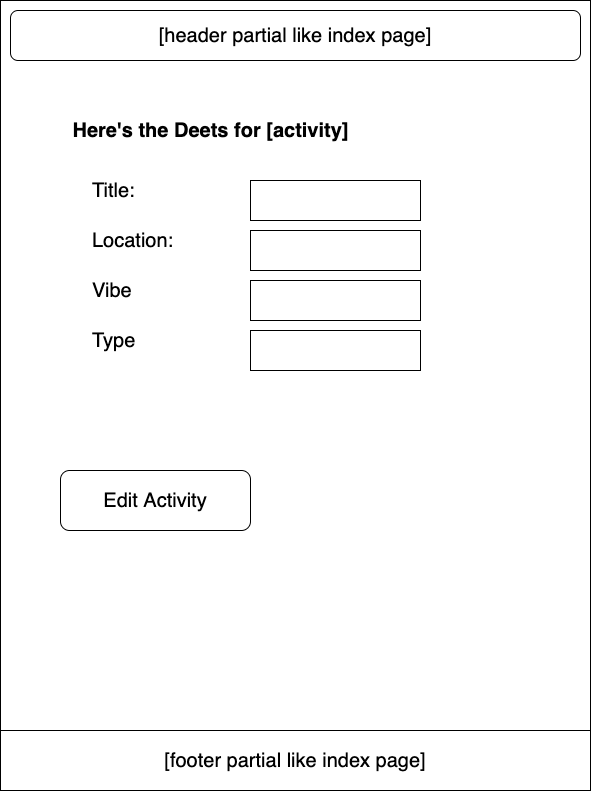

The diagram above was exported from draw.io. Its source (the exported page's mxGraphModel, read from the mxfile embedded in the PNG):
<mxGraphModel dx="1010" dy="1324" grid="1" gridSize="10" guides="1" tooltips="1" connect="1" arrows="1" fold="1" page="1" pageScale="1" pageWidth="850" pageHeight="1100" math="0" shadow="0">
  <root>
    <mxCell id="0" />
    <mxCell id="1" parent="0" />
    <mxCell id="4kzx2r32wG3zSko8MLrS-2" value="" style="rounded=0;whiteSpace=wrap;html=1;" parent="1" vertex="1">
      <mxGeometry x="90" y="140" width="590" height="790" as="geometry" />
    </mxCell>
    <mxCell id="4kzx2r32wG3zSko8MLrS-3" value="Here's the Deets for [activity]" style="text;html=1;align=center;verticalAlign=middle;resizable=0;points=[];autosize=1;strokeColor=none;fillColor=none;fontStyle=1;fontSize=20;" parent="1" vertex="1">
      <mxGeometry x="150" y="250" width="300" height="40" as="geometry" />
    </mxCell>
    <mxCell id="4kzx2r32wG3zSko8MLrS-4" value="Title:" style="text;html=1;align=left;verticalAlign=middle;resizable=0;points=[];autosize=1;strokeColor=none;fillColor=none;fontSize=20;" parent="1" vertex="1">
      <mxGeometry x="180" y="310" width="70" height="40" as="geometry" />
    </mxCell>
    <mxCell id="4kzx2r32wG3zSko8MLrS-5" value="Location:" style="text;html=1;align=left;verticalAlign=middle;resizable=0;points=[];autosize=1;strokeColor=none;fillColor=none;fontSize=20;" parent="1" vertex="1">
      <mxGeometry x="180" y="360" width="100" height="40" as="geometry" />
    </mxCell>
    <mxCell id="4kzx2r32wG3zSko8MLrS-6" value="Vibe" style="text;html=1;align=left;verticalAlign=middle;resizable=0;points=[];autosize=1;strokeColor=none;fillColor=none;fontSize=20;" parent="1" vertex="1">
      <mxGeometry x="180" y="410" width="60" height="40" as="geometry" />
    </mxCell>
    <mxCell id="4kzx2r32wG3zSko8MLrS-8" value="Type" style="text;html=1;align=left;verticalAlign=middle;resizable=0;points=[];autosize=1;strokeColor=none;fillColor=none;fontSize=20;" parent="1" vertex="1">
      <mxGeometry x="180" y="460" width="70" height="40" as="geometry" />
    </mxCell>
    <mxCell id="4kzx2r32wG3zSko8MLrS-9" value="" style="rounded=0;whiteSpace=wrap;html=1;fontSize=20;" parent="1" vertex="1">
      <mxGeometry x="340" y="320" width="170" height="40" as="geometry" />
    </mxCell>
    <mxCell id="4kzx2r32wG3zSko8MLrS-10" value="" style="rounded=0;whiteSpace=wrap;html=1;fontSize=20;" parent="1" vertex="1">
      <mxGeometry x="340" y="370" width="170" height="40" as="geometry" />
    </mxCell>
    <mxCell id="4kzx2r32wG3zSko8MLrS-15" value="Edit Activity" style="rounded=1;whiteSpace=wrap;html=1;fontSize=20;" parent="1" vertex="1">
      <mxGeometry x="150" y="610" width="190" height="60" as="geometry" />
    </mxCell>
    <mxCell id="4kzx2r32wG3zSko8MLrS-18" value="[header partial like index page]" style="rounded=1;whiteSpace=wrap;html=1;fontSize=20;" parent="1" vertex="1">
      <mxGeometry x="100" y="150" width="570" height="50" as="geometry" />
    </mxCell>
    <mxCell id="4kzx2r32wG3zSko8MLrS-19" value="[footer partial like index page]" style="rounded=0;whiteSpace=wrap;html=1;fontSize=20;" parent="1" vertex="1">
      <mxGeometry x="90" y="870" width="590" height="60" as="geometry" />
    </mxCell>
    <mxCell id="vxUlkrc83Gthldwrroab-1" value="" style="rounded=0;whiteSpace=wrap;html=1;fontSize=20;" vertex="1" parent="1">
      <mxGeometry x="340" y="420" width="170" height="40" as="geometry" />
    </mxCell>
    <mxCell id="vxUlkrc83Gthldwrroab-2" value="" style="rounded=0;whiteSpace=wrap;html=1;fontSize=20;" vertex="1" parent="1">
      <mxGeometry x="340" y="470" width="170" height="40" as="geometry" />
    </mxCell>
  </root>
</mxGraphModel>